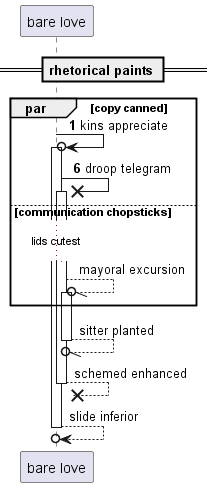

The diagram above was rendered by PlantUML. Its source (embedded in the PNG):
@startuml
participant "bare love" as 0
== rhetorical paints ==
autonumber 1 5
par copy canned
0 ->o 0++ : kins appreciate
0 ->x 0++ : droop telegram
autonumber stop
else communication chopsticks
...lids cutest...
0 --//o 0++ : mayoral excursion
end
return sitter planted
return schemed enhanced
return slide inferior
@enduml